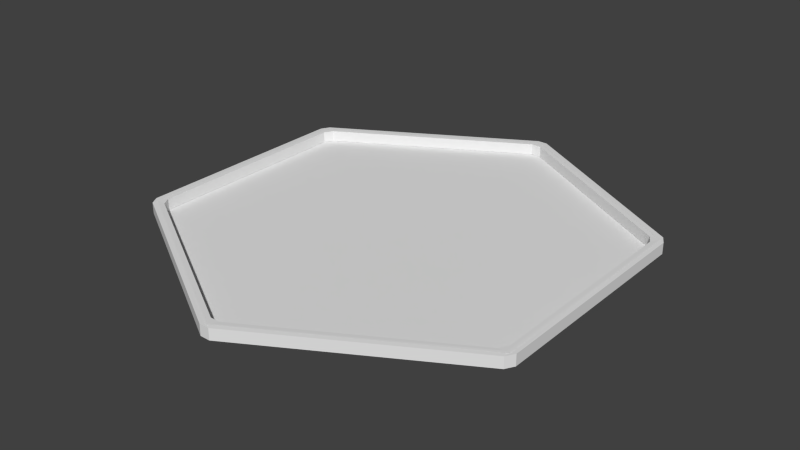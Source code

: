 # Source: hex.blend  (saved by Blender 2.68.0; exported with 4.5.12 LTS)
import bpy
from mathutils import Matrix  # noqa: F401  (used for matrix-valued properties, if any)

bpy.ops.wm.read_factory_settings(use_empty=True)
scene = bpy.context.scene
scene.name = 'Scene'

# ---- collections
col_collection_1 = bpy.data.collections.new('Collection 1'); scene.collection.children.link(col_collection_1)

# ---- world
world_world = bpy.data.worlds.new('World'); scene.world = world_world
world_world.color = (0.05088, 0.05088, 0.05088)
world_world.use_sun_shadow = False
world_world.sun_shadow_jitter_overblur = 0.0
world_world.cycles.sampling_method = 'MANUAL'
world_world.cycles.sample_map_resolution = 256

# ---- meshes
me_hex_tile_surface = bpy.data.meshes.new('hex_tile_surface')
me_hex_tile_surface.from_pydata([(0.0, 0.95, 0.0), (-0.8227, 0.475, 0.0), (-0.8227, -0.475, 0.0), (8.305e-08, -0.95, 0.0), (0.8227, -0.475, 0.0), (0.8227, 0.475, 0.0)], [], [(1, 0, 5), (2, 1, 5), (2, 5, 4), (2, 4, 3)])
me_hex_tile_surface.use_remesh_preserve_volume = False
me_hex_tile_surface.use_remesh_preserve_attributes = False
me_hex_tile_surface.use_mirror_vertex_groups = False
me_hex_tile_surface.update()
me_hex_tile_border = bpy.data.meshes.new('hex_tile_border')
me_hex_tile_border.from_pydata([(-0.5044, 0.6968, -0.004159), (-0.02127, 0.9474, 0.02036), (0.02127, 0.9474, 0.02036), (0.5044, 0.6968, -0.004159), (-4.556e-10, 0.9944, -0.004149), (-0.8311, 0.4553, 0.02036), (-0.8098, 0.4921, 0.02036), (-0.8557, 0.494, -0.004159), (-0.8557, -0.08841, -0.004159), (-0.8098, -0.4921, 0.02036), (-0.8311, -0.4553, 0.02036), (-0.8557, -0.494, -0.004159), (-0.3513, -0.7852, -0.004159), (0.02127, -0.9474, 0.02036), (-0.02127, -0.9474, 0.02036), (8.754e-08, -0.988, -0.004159), (0.5044, -0.6968, -0.004159), (0.8311, -0.4553, 0.02036), (0.8098, -0.4921, 0.02036), (0.8557, -0.494, -0.004159), (0.8098, 0.4921, 0.02036), (0.8311, 0.4553, 0.02036), (0.8557, -0.08841, -0.004159), (0.8557, 0.494, -0.004159), (0.02127, 0.9965, 0.02043), (-0.02127, 0.9965, 0.02043), (3.725e-09, 0.9804, -0.004171), (-0.3692, 0.7672, -0.004171), (-0.8524, 0.5167, 0.02043), (-0.8736, 0.4798, 0.02043), (-0.8491, 0.4902, -0.004171), (-0.8491, 0.06385, -0.004171), (-0.8736, -0.4798, 0.02043), (-0.8524, -0.5167, 0.02043), (-0.8491, -0.4902, -0.004171), (-0.4798, -0.7034, -0.004171), (-0.02127, -0.9965, 0.02043), (0.02127, -0.9965, 0.02043), (8.289e-08, -0.9804, -0.004171), (0.3692, -0.7672, -0.004171), (0.8524, -0.5167, 0.02043), (0.8736, -0.4798, 0.02043), (0.8491, 0.06384, -0.004171), (0.8436, -0.487, -0.004181), (0.8491, 0.4902, -0.004171), (0.8736, 0.4798, 0.02043), (0.8524, 0.5167, 0.02043), (0.3692, 0.7672, -0.004171), (0.02127, 0.9474, 0.9796), (-0.02127, 0.9474, 0.9796), (-0.5044, 0.6968, 1.004), (-4.452e-10, 0.9944, 1.004), (0.5044, 0.6968, 1.004), (-0.8557, 0.494, 1.004), (-0.8098, 0.4921, 0.9796), (-0.8311, 0.4553, 0.9796), (-0.8557, -0.08841, 1.004), (-0.8557, -0.494, 1.004), (-0.8311, -0.4553, 0.9796), (-0.8098, -0.4921, 0.9796), (-0.3513, -0.7852, 1.004), (8.59e-08, -0.988, 1.004), (-0.02127, -0.9474, 0.9796), (0.02127, -0.9474, 0.9796), (0.5044, -0.6968, 1.004), (0.8557, -0.494, 1.004), (0.8098, -0.4921, 0.9796), (0.8311, -0.4553, 0.9796), (0.8557, -0.08841, 1.004), (0.8311, 0.4553, 0.9796), (0.8098, 0.4921, 0.9796), (0.8557, 0.494, 1.004), (1.863e-09, 0.9804, 1.004), (-0.02127, 0.9965, 0.9796), (0.02127, 0.9965, 0.9796), (-0.8736, 0.4798, 0.9796), (-0.8524, 0.5167, 0.9796), (-0.3692, 0.7672, 1.004), (-0.8491, 0.4902, 1.004), (-0.8524, -0.5167, 0.9796), (-0.8736, -0.4798, 0.9796), (-0.8491, 0.06385, 1.004), (-0.8491, -0.4902, 1.004), (0.02127, -0.9965, 0.9796), (-0.02127, -0.9965, 0.9796), (-0.4798, -0.7034, 1.004), (8.524e-08, -0.9804, 1.004), (0.8736, -0.4798, 0.9796), (0.8524, -0.5167, 0.9796), (0.3692, -0.7672, 1.004), (0.8436, -0.487, 1.004), (0.8491, 0.06385, 1.004), (0.8524, 0.5167, 0.9796), (0.8736, 0.4798, 0.9796), (0.8491, 0.4902, 1.004), (0.3692, 0.7672, 1.004)], [], [(27, 30, 0), (20, 2, 48), (4, 3, 47), (27, 0, 4), (31, 34, 8), (70, 20, 48), (55, 5, 58), (67, 17, 69), (16, 15, 39), (12, 35, 38), (63, 13, 66), (71, 52, 95), (59, 9, 62), (77, 72, 51), (52, 51, 95), (82, 81, 56), (60, 61, 85), (81, 78, 56), (68, 71, 91), (61, 64, 86), (64, 65, 90), (65, 68, 90), (82, 57, 85), (80, 32, 75), (34, 35, 11), (84, 36, 79), (16, 39, 43), (88, 40, 83), (19, 43, 22), (28, 25, 73), (49, 1, 54), (74, 24, 92), (23, 44, 3), (76, 28, 73), (31, 8, 7), (45, 41, 87), (13, 18, 66), (93, 45, 87), (17, 21, 69), (78, 77, 50), (23, 22, 42), (32, 29, 75), (24, 46, 92), (36, 33, 79), (5, 10, 58), (40, 37, 83), (9, 14, 62), (0, 1, 4), (5, 6, 7), (9, 10, 11), (13, 14, 15), (17, 18, 19), (20, 21, 23), (24, 25, 26), (27, 28, 29), (31, 32, 33), (35, 36, 37), (39, 40, 43), (44, 45, 47), (52, 48, 51), (53, 54, 55), (57, 58, 59), (61, 62, 63), (65, 66, 67), (68, 69, 71), (72, 73, 74), (75, 76, 77), (79, 80, 81), (83, 84, 85), (88, 89, 90), (92, 93, 95), (6, 1, 0), (10, 5, 8), (14, 9, 12), (18, 13, 19), (21, 17, 22), (2, 20, 3), (27, 26, 25), (31, 30, 29), (35, 34, 33), (39, 38, 40), (44, 42, 45), (26, 47, 24), (53, 50, 54), (57, 56, 58), (61, 60, 62), (65, 64, 63), (68, 65, 67), (52, 71, 70), (76, 73, 77), (80, 75, 78), (84, 79, 85), (88, 83, 89), (93, 87, 91), (74, 92, 72), (32, 80, 79), (83, 37, 36), (13, 63, 62), (58, 10, 9), (87, 41, 40), (17, 67, 66), (92, 46, 45), (20, 70, 69), (73, 25, 24), (1, 49, 48), (75, 29, 28), (5, 55, 54), (1, 6, 54), (30, 7, 0), (26, 4, 47), (26, 27, 4), (34, 11, 8), (15, 38, 39), (15, 12, 38), (94, 71, 95), (50, 77, 51), (51, 72, 95), (57, 82, 56), (61, 86, 85), (78, 53, 56), (71, 94, 91), (64, 89, 86), (89, 64, 90), (68, 91, 90), (57, 60, 85), (35, 12, 11), (19, 16, 43), (43, 42, 22), (44, 47, 3), (30, 31, 7), (53, 78, 50), (44, 23, 42), (1, 2, 4), (2, 3, 4), (8, 5, 7), (12, 9, 11), (16, 13, 15), (21, 22, 23), (30, 27, 29), (34, 31, 33), (38, 35, 37), (40, 41, 42), (43, 40, 42), (45, 46, 47), (48, 49, 51), (49, 50, 51), (56, 53, 55), (60, 57, 59), (64, 61, 63), (69, 70, 71), (78, 75, 77), (82, 79, 81), (86, 83, 85), (87, 88, 91), (88, 90, 91), (93, 94, 95), (7, 6, 0), (11, 10, 8), (15, 14, 12), (13, 16, 19), (17, 19, 22), (20, 23, 3), (28, 27, 25), (32, 31, 29), (36, 35, 33), (38, 37, 40), (42, 41, 45), (47, 46, 24), (50, 49, 54), (56, 55, 58), (60, 59, 62), (66, 65, 63), (69, 68, 67), (48, 52, 70), (73, 72, 77), (81, 80, 78), (79, 82, 85), (83, 86, 89), (94, 93, 91), (92, 95, 72), (33, 32, 79), (84, 83, 36), (14, 13, 62), (59, 58, 9), (88, 87, 40), (18, 17, 66), (93, 92, 45), (21, 20, 69), (74, 73, 24), (2, 1, 48), (76, 75, 28), (6, 5, 54)])
me_hex_tile_border.use_remesh_preserve_volume = False
me_hex_tile_border.use_remesh_preserve_attributes = False
me_hex_tile_border.use_mirror_vertex_groups = False
me_hex_tile_border.update()

# ---- objects
ob_hex_tile_surface = bpy.data.objects.new('hex_tile_surface', me_hex_tile_surface)
ob_hex_tile_border = bpy.data.objects.new('hex_tile_border', me_hex_tile_border)

# ---- transforms, parenting, visibility, modifiers, constraints
ob_hex_tile_surface.location = (0.0, 0.0, 0.0)
ob_hex_tile_surface.scale = (1.02, 1.02, 1.0)
ob_hex_tile_surface.hide_select = True
ob_hex_tile_surface.lineart.crease_threshold = 0.0
ob_hex_tile_border.location = (0.0, 0.0, 0.0)
ob_hex_tile_border.scale = (1.0, 1.0, 0.0498)
ob_hex_tile_border.lineart.crease_threshold = 0.0

# ---- collection membership
col_collection_1.objects.link(ob_hex_tile_surface)
col_collection_1.objects.link(ob_hex_tile_border)

# ---- scene / render settings (as saved in the file)
scene.frame_start = 1; scene.frame_end = 250; scene.frame_set(3)
scene.render.engine = 'BLENDER_EEVEE_NEXT'
scene.render.image_settings.color_mode = 'RGB'
scene.render.image_settings.compression = 90
scene.render.resolution_percentage = 50
scene.render.dither_intensity = 0.0
scene.cycles.use_denoising = False
scene.cycles.samples = 10
scene.cycles.sampling_pattern = 'TABULATED_SOBOL'
scene.cycles.light_sampling_threshold = 0.0
scene.cycles.use_adaptive_sampling = False
scene.cycles.use_light_tree = False
scene.cycles.blur_glossy = 0.0
scene.cycles.volume_bounces = 1
scene.cycles.pixel_filter_type = 'GAUSSIAN'
scene.cycles.sample_clamp_indirect = 0.0
scene.view_settings.view_transform = 'Standard'
bpy.context.view_layer.update()

# ---- added for rendering (the .blend has no active camera and no usable light): camera, sun
cam_auto = bpy.data.cameras.new('AutoCamera')
cam_auto.lens = 50.0
cam_auto.sensor_width = 36.0
cam_auto.clip_end = 1000.0
ob_auto_camera = bpy.data.objects.new('AutoCamera', cam_auto)
scene.collection.objects.link(ob_auto_camera)
ob_auto_camera.location = (2.45275, -2.9433, 1.9871)
ob_auto_camera.rotation_euler = (1.09748, -7.21219e-08, 0.694738)
scene.camera = ob_auto_camera
light_auto_sun = bpy.data.lights.new('AutoSun', 'SUN')
light_auto_sun.energy = 3.0
light_auto_sun.angle = 0.0523599
ob_auto_sun = bpy.data.objects.new('AutoSun', light_auto_sun)
scene.collection.objects.link(ob_auto_sun)
ob_auto_sun.rotation_euler = (0.872665, 0.174533, 0.523599)
bpy.context.view_layer.update()
